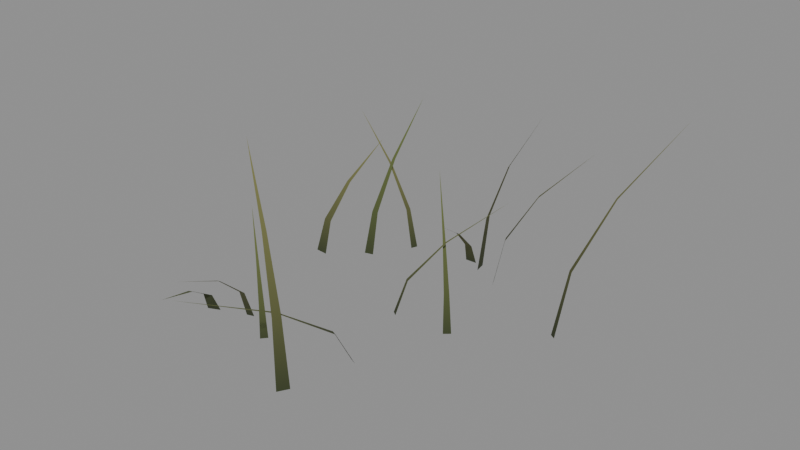 # Source: grass.blend  (saved by Blender 4.3.34; exported with 4.5.12 LTS)
import bpy
from mathutils import Matrix  # noqa: F401  (used for matrix-valued properties, if any)

bpy.ops.wm.read_factory_settings(use_empty=True)
scene = bpy.context.scene
scene.name = 'Scene'

# ---- materials (node trees are filled in below, after node groups)
mat_grass_fiber = bpy.data.materials.new('Grass fiber')

# ---- material node trees
mat_grass_fiber.use_nodes = True; mat_grass_fiber.node_tree.nodes.clear()
_N = mat_grass_fiber.node_tree.nodes; _L = mat_grass_fiber.node_tree.links
n0 = _N.new('ShaderNodeBsdfPrincipled'); n0.name = 'Principled BSDF'; n0.location = (10, 300)
n0.inputs[2].default_value = 1.0
n1 = _N.new('ShaderNodeOutputMaterial'); n1.name = 'Material Output'; n1.location = (300, 300)
n2 = _N.new('ShaderNodeVertexColor'); n2.name = 'Color Attribute'; n2.location = (0, 0)
n2.layer_name = 'Grass color'
_L.new(n0.outputs[0], n1.inputs[0])
_L.new(n2.outputs[0], n0.inputs[0])
n1.is_active_output = True

# ---- meshes
me_curved_grass_blades = bpy.data.meshes.new('Curved grass blades')
me_curved_grass_blades.from_pydata([(0.002813, 0.1719, 0.0), (-0.0001843, 0.1879, 0.0), (0.01098, 0.1762, 0.07866), (0.008977, 0.1869, 0.07866), (0.03646, 0.1838, 0.1573), (0.03546, 0.1891, 0.1573), (0.07927, 0.1945, 0.236), (0.07927, 0.1945, 0.236), (-0.02669, 0.1864, 0.0), (-0.01055, 0.187, 0.0), (-0.02367, 0.1781, 0.02822), (-0.01291, 0.1785, 0.02822), (-0.02, 0.153, 0.05643), (-0.01463, 0.1532, 0.05643), (-0.01569, 0.1111, 0.08465), (-0.01569, 0.1111, 0.08465), (-0.09312, -0.1247, 0.0), (-0.09968, -0.1324, 0.0), (-0.1075, -0.1147, 0.03486), (-0.1119, -0.1199, 0.03486), (-0.1485, -0.08226, 0.06971), (-0.1506, -0.08484, 0.06971), (-0.216, -0.02725, 0.1046), (-0.216, -0.02725, 0.1046), (-0.008249, 0.01352, 0.0), (-0.01515, 0.01864, 0.0), (0.000313, 0.02748, 0.04638), (-0.004289, 0.03089, 0.04638), (0.0283, 0.06763, 0.09275), (0.026, 0.06934, 0.09275), (0.07571, 0.134, 0.1391), (0.07571, 0.134, 0.1391), (-0.1524, -0.1044, 0.0), (-0.1424, -0.1013, 0.0), (-0.1459, -0.1195, 0.04234), (-0.1392, -0.1174, 0.04234), (-0.1296, -0.1657, 0.08468), (-0.1263, -0.1646, 0.08468), (-0.1036, -0.243, 0.127), (-0.1036, -0.243, 0.127), (-0.2018, -0.1252, 0.0), (-0.186, -0.118, 0.0), (-0.1931, -0.1373, 0.02966), (-0.1826, -0.1325, 0.02966), (-0.1723, -0.1759, 0.05932), (-0.167, -0.1735, 0.05932), (-0.1394, -0.241, 0.08899), (-0.1394, -0.241, 0.08899), (-0.1856, 0.07529, 0.0), (-0.2032, 0.07688, 0.0), (-0.1873, 0.08892, 0.04468), (-0.1991, 0.08998, 0.04468), (-0.1867, 0.1293, 0.08935), (-0.1925, 0.1298, 0.08935), (-0.1836, 0.1963, 0.134), (-0.1836, 0.1963, 0.134), (0.07161, 0.02421, 0.0), (0.06392, 0.01748, 0.0), (0.05583, 0.03966, 0.04338), (0.0507, 0.03517, 0.04338), (0.01104, 0.08824, 0.08675), (0.008479, 0.086, 0.08675), (-0.06275, 0.17, 0.1301), (-0.06275, 0.17, 0.1301), (-0.1021, 0.1729, 0.0), (-0.1054, 0.164, 0.0), (-0.1185, 0.1773, 0.05178), (-0.1206, 0.1713, 0.05178), (-0.1663, 0.1932, 0.1036), (-0.1674, 0.1902, 0.1036), (-0.2456, 0.2208, 0.1553), (-0.2456, 0.2208, 0.1553), (0.001924, -0.1828, 0.0), (-0.006253, -0.197, 0.0), (-0.009643, -0.1793, 0.0892), (-0.01509, -0.1888, 0.0892), (-0.04162, -0.1641, 0.1784), (-0.04434, -0.1688, 0.1784), (-0.094, -0.1371, 0.2676), (-0.094, -0.1371, 0.2676), (-0.1342, 0.1155, 0.0), (-0.1462, 0.1121, 0.0), (-0.1421, 0.1355, 0.05451), (-0.15, 0.1332, 0.05451), (-0.1616, 0.1964, 0.109), (-0.1656, 0.1953, 0.109), (-0.1929, 0.2983, 0.1635), (-0.1929, 0.2983, 0.1635), (0.01428, -0.0942, 0.0), (0.02491, -0.09891, 0.0), (0.00681, -0.1158, 0.04586), (0.0139, -0.1189, 0.04586), (-0.01914, -0.1791, 0.09172), (-0.01559, -0.1806, 0.09172), (-0.06356, -0.284, 0.1376), (-0.06356, -0.284, 0.1376), (0.1736, 0.09548, 0.0), (0.1664, 0.1001, 0.0), (0.1818, 0.1109, 0.08778), (0.1771, 0.114, 0.08778), (0.2089, 0.1557, 0.1756), (0.2065, 0.1573, 0.1756), (0.2548, 0.2299, 0.2633), (0.2548, 0.2299, 0.2633), (0.04218, 0.1509, 0.0), (0.03511, 0.1653, 0.0), (0.05289, 0.1591, 0.06583), (0.04818, 0.1687, 0.06583), (0.08738, 0.1789, 0.1317), (0.08502, 0.1838, 0.1317), (0.1456, 0.2104, 0.1975), (0.1456, 0.2104, 0.1975)], [], [(0, 1, 3, 2), (2, 3, 5, 4), (4, 5, 7, 6), (8, 9, 11, 10), (10, 11, 13, 12), (12, 13, 15, 14), (16, 17, 19, 18), (18, 19, 21, 20), (20, 21, 23, 22), (24, 25, 27, 26), (26, 27, 29, 28), (28, 29, 31, 30), (32, 33, 35, 34), (34, 35, 37, 36), (36, 37, 39, 38), (40, 41, 43, 42), (42, 43, 45, 44), (44, 45, 47, 46), (48, 49, 51, 50), (50, 51, 53, 52), (52, 53, 55, 54), (56, 57, 59, 58), (58, 59, 61, 60), (60, 61, 63, 62), (64, 65, 67, 66), (66, 67, 69, 68), (68, 69, 71, 70), (72, 73, 75, 74), (74, 75, 77, 76), (76, 77, 79, 78), (80, 81, 83, 82), (82, 83, 85, 84), (84, 85, 87, 86), (88, 89, 91, 90), (90, 91, 93, 92), (92, 93, 95, 94), (96, 97, 99, 98), (98, 99, 101, 100), (100, 101, 103, 102), (104, 105, 107, 106), (106, 107, 109, 108), (108, 109, 111, 110)])
me_curved_grass_blades.polygons.foreach_set('use_smooth', [True] * 42)
_ca = me_curved_grass_blades.color_attributes.new('Grass color', 'FLOAT_COLOR', 'POINT')
_ca.data.foreach_set('color', [0.035, 0.045, 0.016, 1.0, 0.035, 0.045, 0.016, 1.0, 0.08176, 0.08838, 0.03087, 1.0, 0.08176, 0.08838, 0.03087, 1.0, 0.1285, 0.1318, 0.04574, 1.0, 0.1285, 0.1318, 0.04574, 1.0, 0.1753, 0.1751, 0.06061, 1.0, 0.1753, 0.1751, 0.06061, 1.0, 0.035, 0.045, 0.016, 1.0, 0.035, 0.045, 0.016, 1.0, 0.08238, 0.08869, 0.0311, 1.0, 0.08238, 0.08869, 0.0311, 1.0, 0.1298, 0.1324, 0.0462, 1.0, 0.1298, 0.1324, 0.0462, 1.0, 0.1772, 0.1761, 0.06131, 1.0, 0.1772, 0.1761, 0.06131, 1.0, 0.035, 0.045, 0.016, 1.0, 0.035, 0.045, 0.016, 1.0, 0.0676, 0.0813, 0.02556, 1.0, 0.0676, 0.0813, 0.02556, 1.0, 0.1002, 0.1176, 0.03511, 1.0, 0.1002, 0.1176, 0.03511, 1.0, 0.1328, 0.1539, 0.04467, 1.0, 0.1328, 0.1539, 0.04467, 1.0, 0.035, 0.045, 0.016, 1.0, 0.035, 0.045, 0.016, 1.0, 0.07303, 0.08401, 0.02759, 1.0, 0.07303, 0.08401, 0.02759, 1.0, 0.1111, 0.123, 0.03919, 1.0, 0.1111, 0.123, 0.03919, 1.0, 0.1491, 0.162, 0.05078, 1.0, 0.1491, 0.162, 0.05078, 1.0, 0.035, 0.045, 0.016, 1.0, 0.035, 0.045, 0.016, 1.0, 0.08458, 0.08979, 0.03193, 1.0, 0.08458, 0.08979, 0.03193, 1.0, 0.1342, 0.1346, 0.04785, 1.0, 0.1342, 0.1346, 0.04785, 1.0, 0.1837, 0.1794, 0.06378, 1.0, 0.1837, 0.1794, 0.06378, 1.0, 0.035, 0.045, 0.016, 1.0, 0.035, 0.045, 0.016, 1.0, 0.06362, 0.07931, 0.02407, 1.0, 0.06362, 0.07931, 0.02407, 1.0, 0.09224, 0.1136, 0.03213, 1.0, 0.09224, 0.1136, 0.03213, 1.0, 0.1209, 0.1479, 0.0402, 1.0, 0.1209, 0.1479, 0.0402, 1.0, 0.035, 0.045, 0.016, 1.0, 0.035, 0.045, 0.016, 1.0, 0.08261, 0.08881, 0.03119, 1.0, 0.08261, 0.08881, 0.03119, 1.0, 0.1302, 0.1326, 0.04637, 1.0, 0.1302, 0.1326, 0.04637, 1.0, 0.1778, 0.1764, 0.06156, 1.0, 0.1778, 0.1764, 0.06156, 1.0, 0.035, 0.045, 0.016, 1.0, 0.035, 0.045, 0.016, 1.0, 0.06649, 0.08074, 0.02514, 1.0, 0.06649, 0.08074, 0.02514, 1.0, 0.09798, 0.1165, 0.03428, 1.0, 0.09798, 0.1165, 0.03428, 1.0, 0.1295, 0.1522, 0.04343, 1.0, 0.1295, 0.1522, 0.04343, 1.0, 0.035, 0.045, 0.016, 1.0, 0.035, 0.045, 0.016, 1.0, 0.08405, 0.08952, 0.03173, 1.0, 0.08405, 0.08952, 0.03173, 1.0, 0.1331, 0.134, 0.04745, 1.0, 0.1331, 0.134, 0.04745, 1.0, 0.1821, 0.1786, 0.06318, 1.0, 0.1821, 0.1786, 0.06318, 1.0, 0.035, 0.045, 0.016, 1.0, 0.035, 0.045, 0.016, 1.0, 0.08326, 0.08913, 0.03143, 1.0, 0.08326, 0.08913, 0.03143, 1.0, 0.1315, 0.1333, 0.04686, 1.0, 0.1315, 0.1333, 0.04686, 1.0, 0.1798, 0.1774, 0.06229, 1.0, 0.1798, 0.1774, 0.06229, 1.0, 0.035, 0.045, 0.016, 1.0, 0.035, 0.045, 0.016, 1.0, 0.06305, 0.07902, 0.02385, 1.0, 0.06305, 0.07902, 0.02385, 1.0, 0.0911, 0.113, 0.0317, 1.0, 0.0911, 0.113, 0.0317, 1.0, 0.1191, 0.1471, 0.03955, 1.0, 0.1191, 0.1471, 0.03955, 1.0, 0.035, 0.045, 0.016, 1.0, 0.035, 0.045, 0.016, 1.0, 0.07007, 0.08254, 0.02649, 1.0, 0.07007, 0.08254, 0.02649, 1.0, 0.1051, 0.1201, 0.03697, 1.0, 0.1051, 0.1201, 0.03697, 1.0, 0.1402, 0.1576, 0.04746, 1.0, 0.1402, 0.1576, 0.04746, 1.0, 0.035, 0.045, 0.016, 1.0, 0.035, 0.045, 0.016, 1.0, 0.08231, 0.08865, 0.03107, 1.0, 0.08231, 0.08865, 0.03107, 1.0, 0.1296, 0.1323, 0.04615, 1.0, 0.1296, 0.1323, 0.04615, 1.0, 0.1769, 0.176, 0.06122, 1.0, 0.1769, 0.176, 0.06122, 1.0, 0.035, 0.045, 0.016, 1.0, 0.035, 0.045, 0.016, 1.0, 0.08141, 0.08821, 0.03074, 1.0, 0.08141, 0.08821, 0.03074, 1.0, 0.1278, 0.1314, 0.04548, 1.0, 0.1278, 0.1314, 0.04548, 1.0, 0.1742, 0.1746, 0.06021, 1.0, 0.1742, 0.1746, 0.06021, 1.0])
me_curved_grass_blades.materials.append(mat_grass_fiber)
me_curved_grass_blades.update()

# ---- objects
ob_grass_tuft = bpy.data.objects.new('Grass tuft', me_curved_grass_blades)

# ---- transforms, parenting, visibility, modifiers, constraints
ob_grass_tuft.location = (0.0, 0.0, 0.0)

# ---- collection membership
scene.collection.objects.link(ob_grass_tuft)

# ---- scene / render settings (as saved in the file)
scene.frame_start = 1; scene.frame_end = 250; scene.frame_set(1)
scene.render.engine = 'BLENDER_EEVEE_NEXT'
bpy.context.view_layer.update()

# ---- added for rendering (the .blend has no active camera and no usable light): camera, sun + grey world if the file has none
cam_auto = bpy.data.cameras.new('AutoCamera')
cam_auto.lens = 50.0
cam_auto.sensor_width = 36.0
cam_auto.clip_end = 1000.0
ob_auto_camera = bpy.data.objects.new('AutoCamera', cam_auto)
scene.collection.objects.link(ob_auto_camera)
ob_auto_camera.location = (0.756868, -0.89552, 0.735617)
ob_auto_camera.rotation_euler = (1.09748, -7.21219e-08, 0.694738)
scene.camera = ob_auto_camera
light_auto_sun = bpy.data.lights.new('AutoSun', 'SUN')
light_auto_sun.energy = 3.0
light_auto_sun.angle = 0.0523599
ob_auto_sun = bpy.data.objects.new('AutoSun', light_auto_sun)
scene.collection.objects.link(ob_auto_sun)
ob_auto_sun.rotation_euler = (0.872665, 0.174533, 0.523599)
if scene.world is None:
    world_auto = bpy.data.worlds.new('AutoWorld')
    world_auto.color = (0.3, 0.3, 0.3)
    scene.world = world_auto
bpy.context.view_layer.update()
